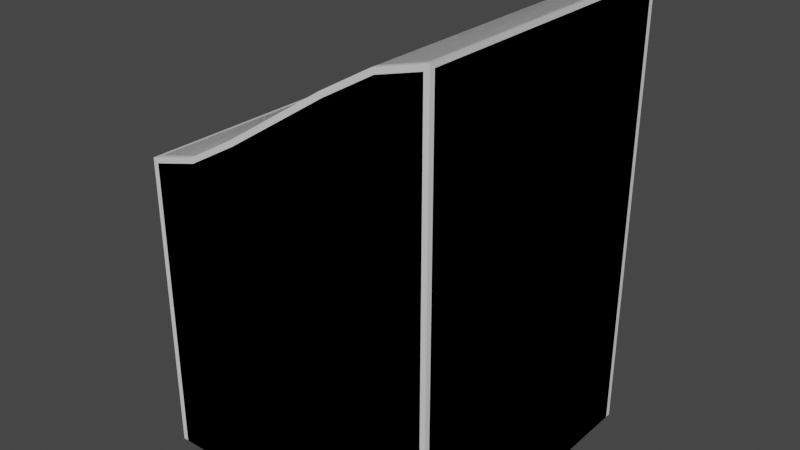 # Source: Meddow_Tile_01_Ramp.blend  (saved by Blender 3.6.11; exported with 4.5.12 LTS)
import bpy
from mathutils import Matrix  # noqa: F401  (used for matrix-valued properties, if any)

bpy.ops.wm.read_factory_settings(use_empty=True)
scene = bpy.context.scene
scene.name = 'Scene'

# ---- collections
col_collection = bpy.data.collections.new('Collection'); scene.collection.children.link(col_collection)

# ---- materials (node trees are filled in below, after node groups)
mat_material = bpy.data.materials.new('Material')
mat_material.alpha_threshold = 0.0
mat_material.use_transparent_shadow = False
mat_material.roughness = 0.5
mat_material.line_color = (0.0, 0.0, 0.0, 1.0)

# ---- node groups
ng_auto_smooth = bpy.data.node_groups.new('Auto Smooth', 'GeometryNodeTree')
_s = ng_auto_smooth.interface.new_socket(name='Geometry', in_out='OUTPUT', socket_type='NodeSocketGeometry')
_s = ng_auto_smooth.interface.new_socket(name='Geometry', in_out='INPUT', socket_type='NodeSocketGeometry')
_s = ng_auto_smooth.interface.new_socket(name='Angle', in_out='INPUT', socket_type='NodeSocketFloat')
_s.subtype = 'ANGLE'
_s.min_value = 0.0
_s.max_value = 3.142
ng_auto_smooth.is_modifier = True
_N = ng_auto_smooth.nodes; _L = ng_auto_smooth.links
n0 = _N.new('NodeGroupOutput'); n0.name = 'Group Output'; n0.location = (480, -100)
n1 = _N.new('NodeGroupInput'); n1.name = 'Group Input'; n1.location = (-420, -300)
n2 = _N.new('NodeGroupInput'); n2.name = 'Group Input.001'; n2.location = (-60, -100)
n3 = _N.new('GeometryNodeSetShadeSmooth'); n3.name = 'Set Shade Smooth'; n3.location = (120, -100)
n3.domain = 'EDGE'
n4 = _N.new('GeometryNodeSetShadeSmooth'); n4.name = 'Set Shade Smooth.001'; n4.location = (300, -100)
n5 = _N.new('GeometryNodeInputMeshEdgeAngle'); n5.name = 'Edge Angle'; n5.location = (-420, -220)
n6 = _N.new('GeometryNodeInputEdgeSmooth'); n6.name = 'Is Edge Smooth'; n6.location = (-60, -160)
n7 = _N.new('GeometryNodeInputShadeSmooth'); n7.name = 'Is Face Smooth'; n7.location = (-240, -340)
n8 = _N.new('FunctionNodeBooleanMath'); n8.name = 'Boolean Math'; n8.location = (-60, -220)
n9 = _N.new('FunctionNodeCompare'); n9.name = 'Compare'; n9.location = (-240, -180)
n9.operation = 'LESS_EQUAL'
_L.new(n5.outputs[0], n9.inputs[0])
_L.new(n4.outputs[0], n0.inputs[0])
_L.new(n1.outputs[1], n9.inputs[1])
_L.new(n9.outputs[0], n8.inputs[0])
_L.new(n7.outputs[0], n8.inputs[1])
_L.new(n2.outputs[0], n3.inputs[0])
_L.new(n6.outputs[0], n3.inputs[1])
_L.new(n3.outputs[0], n4.inputs[0])
_L.new(n8.outputs[0], n3.inputs[2])
n0.is_active_output = True

# ---- material node trees
mat_material.use_nodes = True; mat_material.node_tree.nodes.clear()
_N = mat_material.node_tree.nodes; _L = mat_material.node_tree.links
n0 = _N.new('ShaderNodeOutputMaterial'); n0.name = 'Material Output'; n0.location = (300, 300)
n1 = _N.new('ShaderNodeBsdfPrincipled'); n1.name = 'Principled BSDF'; n1.location = (10, 300)
n1.distribution = 'GGX'
n1.subsurface_method = 'RANDOM_WALK_SKIN'
n1.inputs[3].default_value = 1.45
n1.inputs[27].default_value = (0.0, 0.0, 0.0, 1.0)
n1.inputs[28].default_value = 1.0
_L.new(n1.outputs[0], n0.inputs[0])
n0.is_active_output = True

# ---- world
world_world = bpy.data.worlds.new('World'); scene.world = world_world
world_world.use_nodes = True; world_world.node_tree.nodes.clear()
_N = world_world.node_tree.nodes; _L = world_world.node_tree.links
n0 = _N.new('ShaderNodeOutputWorld'); n0.name = 'World Output'; n0.location = (300, 300)
n1 = _N.new('ShaderNodeBackground'); n1.name = 'Background'; n1.location = (10, 300)
n1.inputs[0].default_value = (0.05088, 0.05088, 0.05088, 1.0)
_L.new(n1.outputs[0], n0.inputs[0])
n0.is_active_output = True
world_world.color = (0.05088, 0.05088, 0.05088)
world_world.use_sun_shadow = False
world_world.sun_shadow_jitter_overblur = 0.0

# ---- meshes
me_cube_002 = bpy.data.meshes.new('Cube.002')
me_cube_002.from_pydata([(2.0, 2.0, 0.0), (2.0, 2.0, -4.0), (2.0, -2.0, 0.0), (2.0, -2.0, -4.0), (-2.0, 2.0, 0.0), (-2.0, 2.0, -4.0), (-2.0, -2.0, 0.0), (-2.0, -2.0, -4.0), (2.0, 2.0, 2.0), (2.0, -2.0, 2.0), (-1.333, -2.0, 0.1833), (-0.6667, -2.0, 0.5667), (0.6667, -2.0, 1.433), (1.333, -2.0, 1.817), (-1.333, 2.0, 0.1833), (-0.6667, 2.0, 0.5667), (0.6667, 2.0, 1.433), (1.333, 2.0, 1.817)], [], [(7, 6, 4, 5), (1, 0, 2, 3), (3, 2, 9, 13, 12, 11, 10, 6, 7), (2, 0, 8, 9), (17, 13, 9, 8), (4, 6, 10, 14), (14, 10, 11, 15), (16, 12, 13, 17), (11, 12, 16, 15), (4, 14, 15, 16, 17, 8, 0, 1, 5)])
me_cube_002.polygons.foreach_set('use_smooth', [True] * 10)
_uv = me_cube_002.uv_layers.new(name='UVMap')
_uv.uv.foreach_set('vector', [0.375, 0.0, 0.625, 0.0, 0.625, 0.25, 0.375, 0.25, 0.375, 0.5, 0.625, 0.5, 0.625, 0.75, 0.375, 0.75, 0.375, 0.75, 0.625, 0.75, 0.625, 0.75, 0.6667, 0.75, 0.7083, 0.75, 0.7917, 0.75, 0.8333, 0.75, 0.625, 1.0, 0.375, 1.0, 0.625, 0.75, 0.625, 0.5, 0.625, 0.5, 0.625, 0.75, 0.6667, 0.5, 0.6667, 0.75, 0.625, 0.75, 0.625, 0.5, 0.875, 0.5, 0.875, 0.75, 0.8333, 0.75, 0.8333, 0.5, 0.8333, 0.5, 0.8333, 0.75, 0.7917, 0.75, 0.7917, 0.5, 0.7083, 0.5, 0.7083, 0.75, 0.6667, 0.75, 0.6667, 0.5, 0.7917, 0.75, 0.7083, 0.75, 0.7083, 0.5, 0.7917, 0.5, 0.875, 0.5, 0.8333, 0.5, 0.7917, 0.5, 0.7083, 0.5, 0.6667, 0.5, 0.625, 0.5, 0.625, 0.5, 0.375, 0.5, 0.375, 0.25])
me_cube_002.materials.append(mat_material)
me_cube_002.use_mirror_vertex_groups = False
me_cube_002.update()
me_cube_001 = bpy.data.meshes.new('Cube.001')
me_cube_001.from_pydata([(2.0, 2.0, 0.0), (2.0, 2.0, -4.0), (2.0, -2.0, 0.0), (2.0, -2.0, -4.0), (-2.0, 2.0, 0.0), (-2.0, 2.0, -4.0), (-2.0, -2.0, 0.0), (-2.0, -2.0, -4.0), (2.0, 2.0, 2.0), (2.0, -2.0, 2.0), (-1.333, -2.0, 0.1833), (-0.6667, -2.0, 0.5667), (0.6667, -2.0, 1.433), (1.333, -2.0, 1.817), (-1.333, 2.0, 0.1833), (-0.6667, 2.0, 0.5667), (0.6667, 2.0, 1.433), (1.333, 2.0, 1.817)], [], [(7, 6, 4, 5), (1, 0, 2, 3), (3, 2, 9, 13, 12, 11, 10, 6, 7), (2, 0, 8, 9), (17, 13, 9, 8), (4, 6, 10, 14), (14, 10, 11, 15), (16, 12, 13, 17), (11, 12, 16, 15), (4, 14, 15, 16, 17, 8, 0, 1, 5)])
_uv = me_cube_001.uv_layers.new(name='UVMap')
_uv.uv.foreach_set('vector', [0.375, 0.0, 0.625, 0.0, 0.625, 0.25, 0.375, 0.25, 0.375, 0.5, 0.625, 0.5, 0.625, 0.75, 0.375, 0.75, 0.375, 0.75, 0.625, 0.75, 0.625, 0.75, 0.6667, 0.75, 0.7083, 0.75, 0.7917, 0.75, 0.8333, 0.75, 0.625, 1.0, 0.375, 1.0, 0.625, 0.75, 0.625, 0.5, 0.625, 0.5, 0.625, 0.75, 0.6667, 0.5, 0.6667, 0.75, 0.625, 0.75, 0.625, 0.5, 0.875, 0.5, 0.875, 0.75, 0.8333, 0.75, 0.8333, 0.5, 0.8333, 0.5, 0.8333, 0.75, 0.7917, 0.75, 0.7917, 0.5, 0.7083, 0.5, 0.7083, 0.75, 0.6667, 0.75, 0.6667, 0.5, 0.7917, 0.75, 0.7083, 0.75, 0.7083, 0.5, 0.7917, 0.5, 0.875, 0.5, 0.8333, 0.5, 0.7917, 0.5, 0.7083, 0.5, 0.6667, 0.5, 0.625, 0.5, 0.625, 0.5, 0.375, 0.5, 0.375, 0.25])
me_cube_001.materials.append(mat_material)
me_cube_001.use_mirror_vertex_groups = False
me_cube_001.update()

# ---- objects
ob_ground_ramp = bpy.data.objects.new('Ground_Ramp', me_cube_002)
ob_ground_ramp_collider = bpy.data.objects.new('Ground_Ramp_Collider', me_cube_001)

# ---- transforms, parenting, visibility, modifiers, constraints
ob_ground_ramp.location = (0.0, 0.0, 0.0)
ob_ground_ramp.lock_rotations_4d = False
ob_ground_ramp.empty_display_type = 'ARROWS'
ob_ground_ramp.lineart.crease_threshold = 0.0
_m = ob_ground_ramp.modifiers.new('Bevel', 'BEVEL')
_m.width = 0.05
_m.width_pct = 0.05
_m.segments = 2
_m.offset_type = 'DEPTH'
ob_ground_ramp_collider.location = (0.0, 0.0, 0.0)
ob_ground_ramp_collider.lock_rotations_4d = False
ob_ground_ramp_collider.empty_display_type = 'ARROWS'
ob_ground_ramp_collider.lineart.crease_threshold = 0.0
_m = ob_ground_ramp_collider.modifiers.new('Auto Smooth', 'NODES')
_m.node_group = ng_auto_smooth
_gi = [s.identifier for s in ng_auto_smooth.interface.items_tree if s.item_type == 'SOCKET' and s.in_out == 'INPUT']
_m[_gi[1]] = 1.047  # Angle

# ---- collection membership
col_collection.objects.link(ob_ground_ramp)
col_collection.objects.link(ob_ground_ramp_collider)

# ---- scene / render settings (as saved in the file)
scene.frame_start = 1; scene.frame_end = 250; scene.frame_set(1)
scene.render.engine = 'BLENDER_EEVEE_NEXT'
scene.cycles.sampling_pattern = 'TABULATED_SOBOL'
scene.view_settings.view_transform = 'Filmic'
bpy.context.view_layer.update()

# ---- added for rendering (the .blend has no active camera and no usable light): camera, sun
cam_auto = bpy.data.cameras.new('AutoCamera')
cam_auto.lens = 50.0
cam_auto.sensor_width = 36.0
cam_auto.clip_end = 1000.0
ob_auto_camera = bpy.data.objects.new('AutoCamera', cam_auto)
scene.collection.objects.link(ob_auto_camera)
ob_auto_camera.location = (7.6296, -9.15552, 5.10368)
ob_auto_camera.rotation_euler = (1.09748, -7.21219e-08, 0.694738)
scene.camera = ob_auto_camera
light_auto_sun = bpy.data.lights.new('AutoSun', 'SUN')
light_auto_sun.energy = 3.0
light_auto_sun.angle = 0.0523599
ob_auto_sun = bpy.data.objects.new('AutoSun', light_auto_sun)
scene.collection.objects.link(ob_auto_sun)
ob_auto_sun.rotation_euler = (0.872665, 0.174533, 0.523599)
bpy.context.view_layer.update()
